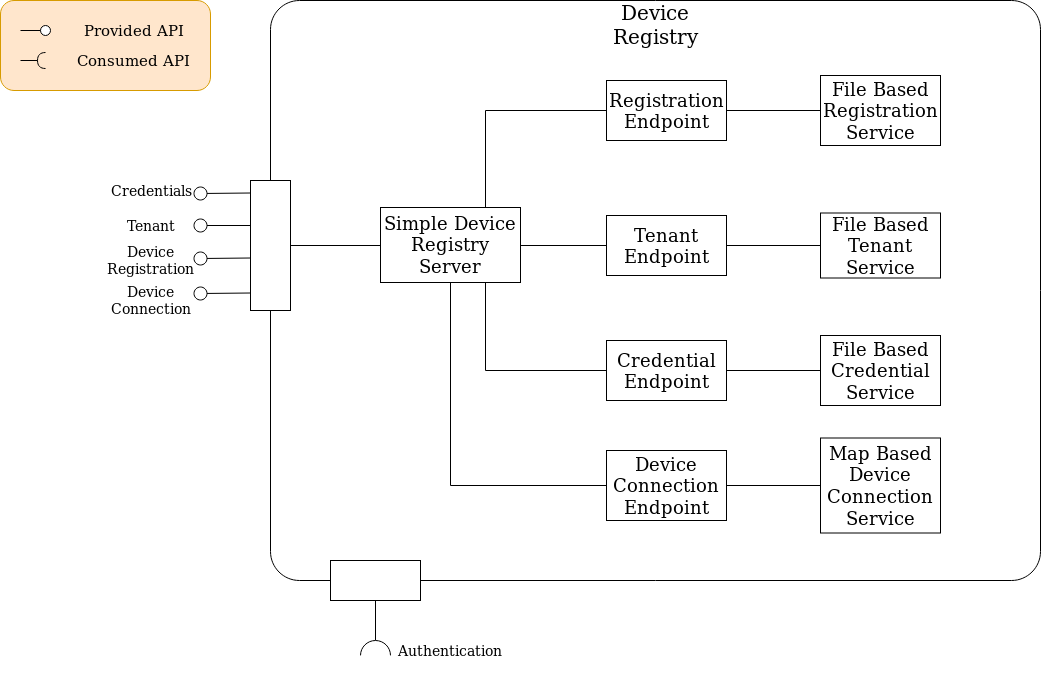

The diagram above was exported from draw.io. Its source (the exported page's mxGraphModel, read from the mxfile embedded in the PNG):
<mxGraphModel dx="1646" dy="1047" grid="1" gridSize="10" guides="1" tooltips="1" connect="1" arrows="1" fold="1" page="1" pageScale="1" pageWidth="1169" pageHeight="827" background="#ffffff" math="0" shadow="0">
  <root>
    <mxCell id="0" />
    <mxCell id="1" parent="0" />
    <mxCell id="2" value="" style="rounded=1;whiteSpace=wrap;html=1;perimeterSpacing=3;strokeColor=#000000;glass=0;arcSize=5;" parent="1" vertex="1">
      <mxGeometry x="310" y="120" width="770" height="580" as="geometry" />
    </mxCell>
    <mxCell id="3" value="Device Registry" style="text;html=1;strokeColor=none;fillColor=none;align=center;verticalAlign=middle;whiteSpace=wrap;rounded=0;fontSize=20;" parent="1" vertex="1">
      <mxGeometry x="624" y="134" width="142" height="20" as="geometry" />
    </mxCell>
    <mxCell id="51" style="edgeStyle=orthogonalEdgeStyle;rounded=0;html=1;exitX=1;exitY=0.5;entryX=0;entryY=0.5;startSize=5;endArrow=none;endFill=0;endSize=13;jettySize=auto;orthogonalLoop=1;strokeWidth=1;fontSize=14;" parent="1" source="4" target="37" edge="1">
      <mxGeometry relative="1" as="geometry" />
    </mxCell>
    <mxCell id="4" value="" style="rounded=0;whiteSpace=wrap;html=1;glass=0;strokeColor=#000000;" parent="1" vertex="1">
      <mxGeometry x="290" y="300" width="40" height="130" as="geometry" />
    </mxCell>
    <mxCell id="5" value="" style="endArrow=oval;html=1;endFill=0;exitX=0;exitY=0.25;startSize=12;endSize=13;strokeWidth=1;targetPerimeterSpacing=0;" parent="1" edge="1">
      <mxGeometry width="50" height="50" relative="1" as="geometry">
        <mxPoint x="290" y="312.5" as="sourcePoint" />
        <mxPoint x="240" y="313" as="targetPoint" />
      </mxGeometry>
    </mxCell>
    <mxCell id="6" value="" style="endArrow=oval;html=1;exitX=0;exitY=0.5;endFill=0;startSize=5;endSize=13;" parent="1" edge="1">
      <mxGeometry width="50" height="50" relative="1" as="geometry">
        <mxPoint x="290" y="345" as="sourcePoint" />
        <mxPoint x="240" y="345" as="targetPoint" />
      </mxGeometry>
    </mxCell>
    <mxCell id="7" value="" style="endArrow=oval;html=1;exitX=0;exitY=0.75;endFill=0;endSize=13;" parent="1" edge="1">
      <mxGeometry width="50" height="50" relative="1" as="geometry">
        <mxPoint x="290" y="377.5" as="sourcePoint" />
        <mxPoint x="240" y="378" as="targetPoint" />
      </mxGeometry>
    </mxCell>
    <mxCell id="12" value="" style="rounded=0;whiteSpace=wrap;html=1;glass=0;strokeColor=#000000;" parent="1" vertex="1">
      <mxGeometry x="370" y="680" width="90" height="40" as="geometry" />
    </mxCell>
    <mxCell id="24" value="" style="group" parent="1" vertex="1" connectable="0">
      <mxGeometry x="390" y="720" width="50" height="75" as="geometry" />
    </mxCell>
    <mxCell id="21" value="" style="endArrow=none;html=1;endFill=0;startSize=12;endSize=13;strokeWidth=1;targetPerimeterSpacing=0;exitX=0.5;exitY=1;" parent="24" edge="1">
      <mxGeometry width="50" height="50" relative="1" as="geometry">
        <mxPoint x="25" as="sourcePoint" />
        <mxPoint x="25" y="40" as="targetPoint" />
      </mxGeometry>
    </mxCell>
    <mxCell id="22" value="" style="ellipse;whiteSpace=wrap;html=1;aspect=fixed;rounded=1;glass=0;strokeColor=#000000;" parent="24" vertex="1">
      <mxGeometry x="10" y="40" width="30" height="30" as="geometry" />
    </mxCell>
    <mxCell id="23" value="" style="rounded=0;whiteSpace=wrap;html=1;glass=0;strokeColor=none;" parent="24" vertex="1">
      <mxGeometry y="55" width="50" height="20" as="geometry" />
    </mxCell>
    <mxCell id="33" value="Credentials" style="text;html=1;strokeColor=none;fillColor=none;align=center;verticalAlign=middle;whiteSpace=wrap;rounded=0;glass=0;fontSize=14;" parent="1" vertex="1">
      <mxGeometry x="170" y="300" width="40" height="20" as="geometry" />
    </mxCell>
    <mxCell id="34" style="edgeStyle=orthogonalEdgeStyle;rounded=0;html=1;exitX=0.5;exitY=1;startSize=5;endArrow=none;endFill=0;endSize=13;jettySize=auto;orthogonalLoop=1;strokeWidth=1;" parent="1" source="33" target="33" edge="1">
      <mxGeometry relative="1" as="geometry" />
    </mxCell>
    <mxCell id="35" value="Tenant" style="text;html=1;strokeColor=none;fillColor=none;align=center;verticalAlign=middle;whiteSpace=wrap;rounded=0;glass=0;fontSize=14;" parent="1" vertex="1">
      <mxGeometry x="170" y="335" width="40" height="20" as="geometry" />
    </mxCell>
    <mxCell id="36" value="Device&lt;br style=&quot;font-size: 14px;&quot;&gt;Registration&lt;br style=&quot;font-size: 14px;&quot;&gt;" style="text;html=1;strokeColor=none;fillColor=none;align=center;verticalAlign=middle;whiteSpace=wrap;rounded=0;glass=0;fontSize=14;" parent="1" vertex="1">
      <mxGeometry x="170" y="370" width="40" height="20" as="geometry" />
    </mxCell>
    <mxCell id="45" style="edgeStyle=orthogonalEdgeStyle;rounded=0;html=1;exitX=1;exitY=0.5;entryX=0;entryY=0.5;startSize=5;endArrow=none;endFill=0;endSize=13;jettySize=auto;orthogonalLoop=1;strokeWidth=1;fontSize=14;" parent="1" source="37" target="39" edge="1">
      <mxGeometry relative="1" as="geometry" />
    </mxCell>
    <mxCell id="47" style="edgeStyle=orthogonalEdgeStyle;rounded=0;html=1;exitX=0.75;exitY=0;startSize=5;endArrow=none;endFill=0;endSize=13;jettySize=auto;orthogonalLoop=1;strokeWidth=1;fontSize=14;entryX=0;entryY=0.5;" parent="1" source="37" target="38" edge="1">
      <mxGeometry relative="1" as="geometry" />
    </mxCell>
    <mxCell id="48" style="edgeStyle=orthogonalEdgeStyle;rounded=0;html=1;exitX=0.75;exitY=1;entryX=0;entryY=0.5;startSize=5;endArrow=none;endFill=0;endSize=13;jettySize=auto;orthogonalLoop=1;strokeWidth=1;fontSize=14;" parent="1" source="37" target="40" edge="1">
      <mxGeometry relative="1" as="geometry" />
    </mxCell>
    <mxCell id="37" value="&lt;font style=&quot;font-size: 18px;&quot;&gt;Simple Device Registry Server&lt;/font&gt;" style="rounded=0;whiteSpace=wrap;html=1;glass=0;strokeColor=#000000;fillColor=#ffffff;fontSize=18;" parent="1" vertex="1">
      <mxGeometry x="420" y="327" width="140" height="75" as="geometry" />
    </mxCell>
    <mxCell id="50" style="edgeStyle=orthogonalEdgeStyle;rounded=0;html=1;exitX=1;exitY=0.5;startSize=5;endArrow=none;endFill=0;endSize=13;jettySize=auto;orthogonalLoop=1;strokeWidth=1;fontSize=14;" parent="1" source="38" target="43" edge="1">
      <mxGeometry relative="1" as="geometry" />
    </mxCell>
    <mxCell id="38" value="Registration&lt;br&gt;Endpoint&lt;br&gt;" style="rounded=0;whiteSpace=wrap;html=1;glass=0;strokeColor=#000000;fillColor=#ffffff;fontSize=18;" parent="1" vertex="1">
      <mxGeometry x="646" y="200" width="120" height="60" as="geometry" />
    </mxCell>
    <mxCell id="46" style="edgeStyle=orthogonalEdgeStyle;rounded=0;html=1;exitX=1;exitY=0.5;startSize=5;endArrow=none;endFill=0;endSize=13;jettySize=auto;orthogonalLoop=1;strokeWidth=1;fontSize=14;" parent="1" source="39" target="42" edge="1">
      <mxGeometry relative="1" as="geometry" />
    </mxCell>
    <mxCell id="39" value="Tenant Endpoint" style="rounded=0;whiteSpace=wrap;html=1;glass=0;strokeColor=#000000;fillColor=#ffffff;fontSize=18;" parent="1" vertex="1">
      <mxGeometry x="646" y="335" width="120" height="60" as="geometry" />
    </mxCell>
    <mxCell id="49" style="edgeStyle=orthogonalEdgeStyle;rounded=0;html=1;exitX=1;exitY=0.5;entryX=0;entryY=0.5;startSize=5;endArrow=none;endFill=0;endSize=13;jettySize=auto;orthogonalLoop=1;strokeWidth=1;fontSize=14;" parent="1" source="40" target="41" edge="1">
      <mxGeometry relative="1" as="geometry" />
    </mxCell>
    <mxCell id="40" value="Credential&lt;br&gt;Endpoint&lt;br&gt;" style="rounded=0;whiteSpace=wrap;html=1;glass=0;strokeColor=#000000;fillColor=#ffffff;fontSize=18;" parent="1" vertex="1">
      <mxGeometry x="646" y="460" width="120" height="60" as="geometry" />
    </mxCell>
    <mxCell id="41" value="File Based Credential Service" style="rounded=0;whiteSpace=wrap;html=1;glass=0;strokeColor=#000000;fillColor=#ffffff;fontSize=18;" parent="1" vertex="1">
      <mxGeometry x="860" y="455" width="120" height="70" as="geometry" />
    </mxCell>
    <mxCell id="42" value="File Based Tenant Service" style="rounded=0;whiteSpace=wrap;html=1;glass=0;strokeColor=#000000;fillColor=#ffffff;fontSize=18;" parent="1" vertex="1">
      <mxGeometry x="860" y="332.5" width="120" height="65" as="geometry" />
    </mxCell>
    <mxCell id="43" value="File Based Registration Service" style="rounded=0;whiteSpace=wrap;html=1;glass=0;strokeColor=#000000;fillColor=#ffffff;fontSize=18;" parent="1" vertex="1">
      <mxGeometry x="860" y="195" width="120" height="70" as="geometry" />
    </mxCell>
    <mxCell id="52" value="Authentication&lt;br style=&quot;font-size: 14px&quot;&gt;" style="text;html=1;strokeColor=none;fillColor=none;align=center;verticalAlign=middle;whiteSpace=wrap;rounded=0;glass=0;fontSize=14;" parent="1" vertex="1">
      <mxGeometry x="470" y="760" width="40" height="20" as="geometry" />
    </mxCell>
    <mxCell id="53" value="" style="rounded=1;whiteSpace=wrap;html=1;glass=0;strokeColor=#d79b00;strokeWidth=1;fillColor=#ffe6cc;fontSize=19;" parent="1" vertex="1">
      <mxGeometry x="40" y="120" width="210" height="90" as="geometry" />
    </mxCell>
    <mxCell id="54" value="" style="shape=requires;direction=north;html=1;rounded=1;glass=0;strokeColor=#000000;strokeWidth=1;fillColor=#ffffff;fontSize=19;rotation=180;" parent="1" vertex="1">
      <mxGeometry x="60" y="170" width="30" height="20" as="geometry" />
    </mxCell>
    <mxCell id="55" value="" style="shape=lollipop;direction=south;html=1;rounded=1;glass=0;strokeColor=#000000;strokeWidth=1;fillColor=#ffffff;fontSize=19;" parent="1" vertex="1">
      <mxGeometry x="60" y="145" width="30" height="10" as="geometry" />
    </mxCell>
    <mxCell id="56" value="Provided API" style="text;html=1;strokeColor=none;fillColor=none;align=center;verticalAlign=middle;whiteSpace=wrap;rounded=0;glass=0;fontSize=15;" parent="1" vertex="1">
      <mxGeometry x="95" y="140" width="155" height="20" as="geometry" />
    </mxCell>
    <mxCell id="57" value="Consumed API" style="text;html=1;strokeColor=none;fillColor=none;align=center;verticalAlign=middle;whiteSpace=wrap;rounded=0;glass=0;fontSize=15;" parent="1" vertex="1">
      <mxGeometry x="95" y="170" width="155" height="20" as="geometry" />
    </mxCell>
    <mxCell id="E4HRmFdYo61ubqbbI_i--57" value="" style="endArrow=oval;html=1;exitX=0;exitY=0.75;endFill=0;endSize=13;" edge="1" parent="1">
      <mxGeometry width="50" height="50" relative="1" as="geometry">
        <mxPoint x="290" y="412.5" as="sourcePoint" />
        <mxPoint x="240" y="413" as="targetPoint" />
      </mxGeometry>
    </mxCell>
    <mxCell id="E4HRmFdYo61ubqbbI_i--58" value="Device&lt;br style=&quot;font-size: 14px&quot;&gt;Connection" style="text;html=1;strokeColor=none;fillColor=none;align=center;verticalAlign=middle;whiteSpace=wrap;rounded=0;glass=0;fontSize=14;" vertex="1" parent="1">
      <mxGeometry x="170" y="410" width="40" height="20" as="geometry" />
    </mxCell>
    <mxCell id="E4HRmFdYo61ubqbbI_i--61" style="edgeStyle=orthogonalEdgeStyle;rounded=0;orthogonalLoop=1;jettySize=auto;html=1;exitX=0;exitY=0.5;exitDx=0;exitDy=0;entryX=0.5;entryY=1;entryDx=0;entryDy=0;horizontal=1;endArrow=none;endFill=0;" edge="1" parent="1" source="E4HRmFdYo61ubqbbI_i--59" target="37">
      <mxGeometry relative="1" as="geometry" />
    </mxCell>
    <mxCell id="E4HRmFdYo61ubqbbI_i--63" style="edgeStyle=orthogonalEdgeStyle;rounded=0;orthogonalLoop=1;jettySize=auto;html=1;entryX=0;entryY=0.5;entryDx=0;entryDy=0;endArrow=none;endFill=0;" edge="1" parent="1" source="E4HRmFdYo61ubqbbI_i--59" target="E4HRmFdYo61ubqbbI_i--62">
      <mxGeometry relative="1" as="geometry" />
    </mxCell>
    <mxCell id="E4HRmFdYo61ubqbbI_i--59" value="Device Connection Endpoint" style="rounded=0;whiteSpace=wrap;html=1;glass=0;strokeColor=#000000;fillColor=#ffffff;fontSize=18;" vertex="1" parent="1">
      <mxGeometry x="646" y="570" width="120" height="70" as="geometry" />
    </mxCell>
    <mxCell id="E4HRmFdYo61ubqbbI_i--62" value="Map Based Device Connection Service" style="rounded=0;whiteSpace=wrap;html=1;glass=0;strokeColor=#000000;fillColor=#ffffff;fontSize=18;" vertex="1" parent="1">
      <mxGeometry x="860" y="557.5" width="120" height="95" as="geometry" />
    </mxCell>
  </root>
</mxGraphModel>